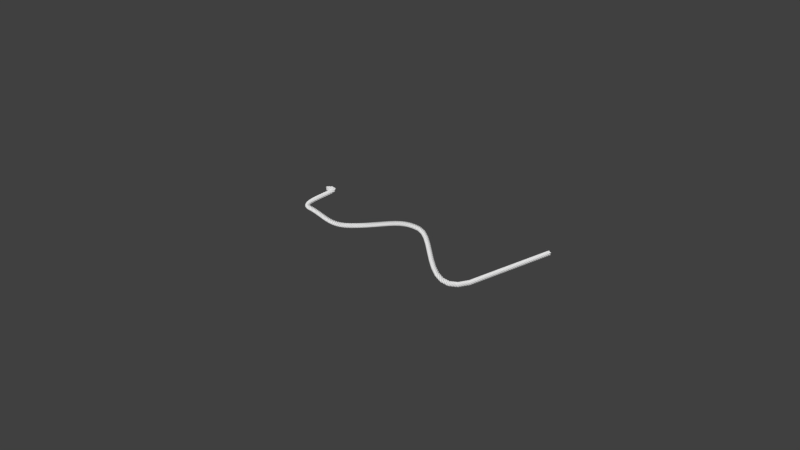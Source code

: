 # Source: rope.blend  (saved by Blender 2.92.15; exported with 4.5.12 LTS)
import bpy
from mathutils import Matrix  # noqa: F401  (used for matrix-valued properties, if any)

bpy.ops.wm.read_factory_settings(use_empty=True)
scene = bpy.context.scene
scene.name = 'Scene'

# ---- collections
col_collection_1 = bpy.data.collections.new('Collection 1'); scene.collection.children.link(col_collection_1)

# ---- world
world_world = bpy.data.worlds.new('World'); scene.world = world_world
world_world.color = (0.05088, 0.05088, 0.05088)
world_world.use_sun_shadow = False
world_world.sun_shadow_jitter_overblur = 0.0
world_world.cycles.sampling_method = 'MANUAL'
world_world.cycles.sample_map_resolution = 256

# ---- meshes
me_circle = bpy.data.meshes.new('Circle')
me_circle.from_pydata([(1.013, 1.0, 0.0), (0.8174, 0.9808, 0.0), (0.6298, 0.9239, 0.0), (0.4569, 0.8315, 0.0), (0.3054, 0.7071, 0.0), (0.181, 0.5556, 0.0), (0.08862, 0.3827, 0.0), (0.03172, 0.1951, 0.0), (0.0125, 7.55e-08, 0.0), (0.03172, -0.1951, 0.0), (0.08862, -0.3827, 0.0), (0.181, -0.5556, 0.0), (0.3054, -0.7071, 0.0), (0.4569, -0.8315, 0.0), (0.6298, -0.9239, 0.0), (0.8174, -0.9808, 0.0), (1.013, -1.0, 0.0), (1.208, -0.9808, 0.0), (1.395, -0.9239, 0.0), (1.568, -0.8315, 0.0), (1.72, -0.7071, 0.0), (1.844, -0.5556, 0.0), (1.936, -0.3827, 0.0), (1.993, -0.1951, 0.0), (2.013, 9.656e-07, 0.0), (1.993, 0.1951, 0.0), (1.936, 0.3827, 0.0), (1.844, 0.5556, 0.0), (1.72, 0.7071, 0.0), (1.568, 0.8315, 0.0), (1.395, 0.9239, 0.0), (1.208, 0.9808, 0.0), (0.008804, 1.0, -1.021), (0.008804, 0.9808, -0.8262), (0.008804, 0.9239, -0.6386), (0.008804, 0.8315, -0.4657), (0.008804, 0.7071, -0.3142), (0.008804, 0.5556, -0.1898), (0.008804, 0.3827, -0.09743), (0.008804, 0.1951, -0.04052), (0.008804, 7.711e-08, -0.02131), (0.008804, -0.1951, -0.04052), (0.008804, -0.3827, -0.09743), (0.008804, -0.5556, -0.1898), (0.008804, -0.7071, -0.3142), (0.008804, -0.8315, -0.4657), (0.008804, -0.9239, -0.6386), (0.008804, -0.9808, -0.8262), (0.008804, -1.0, -1.021), (0.008804, -0.9808, -1.216), (0.008804, -0.9239, -1.404), (0.008804, -0.8315, -1.577), (0.008804, -0.7071, -1.728), (0.008804, -0.5556, -1.853), (0.008804, -0.3827, -1.945), (0.008804, -0.1951, -2.002), (0.008804, 1.118e-06, -2.021), (0.008804, 0.1951, -2.002), (0.008804, 0.3827, -1.945), (0.008804, 0.5556, -1.853), (0.008804, 0.7071, -1.728), (0.008804, 0.8315, -1.577), (0.008804, 0.9239, -1.404), (0.008804, 0.9808, -1.216), (-1.013, 1.0, -0.008804), (-0.8174, 0.9808, -0.008804), (-0.6298, 0.9239, -0.008804), (-0.4569, 0.8315, -0.008804), (-0.3054, 0.7071, -0.008804), (-0.181, 0.5556, -0.008804), (-0.08862, 0.3827, -0.008804), (-0.03172, 0.1951, -0.008804), (-0.0125, 7.616e-08, -0.008804), (-0.03172, -0.1951, -0.008804), (-0.08862, -0.3827, -0.008804), (-0.181, -0.5556, -0.008804), (-0.3054, -0.7071, -0.008804), (-0.4569, -0.8315, -0.008804), (-0.6298, -0.9239, -0.008804), (-0.8174, -0.9808, -0.008804), (-1.013, -1.0, -0.008805), (-1.208, -0.9808, -0.008805), (-1.395, -0.9239, -0.008805), (-1.568, -0.8315, -0.008805), (-1.72, -0.7071, -0.008805), (-1.844, -0.5556, -0.008805), (-1.936, -0.3827, -0.008805), (-1.993, -0.1951, -0.008805), (-2.013, 9.663e-07, -0.008805), (-1.993, 0.1951, -0.008804), (-1.936, 0.3827, -0.008804), (-1.844, 0.5556, -0.008804), (-1.72, 0.7071, -0.008804), (-1.568, 0.8315, -0.008804), (-1.395, 0.9239, -0.008804), (-1.208, 0.9808, -0.008804), (0.008805, 1.0, 1.013), (0.008805, 0.9808, 0.8174), (0.008805, 0.9239, 0.6298), (0.008805, 0.8315, 0.4569), (0.008805, 0.7071, 0.3054), (0.008805, 0.5556, 0.181), (0.008805, 0.3827, 0.08862), (0.008805, 0.1951, 0.03172), (0.008805, 7.455e-08, 0.0125), (0.008805, -0.1951, 0.03172), (0.008805, -0.3827, 0.08862), (0.008805, -0.5556, 0.181), (0.008805, -0.7071, 0.3054), (0.008805, -0.8315, 0.4569), (0.008805, -0.9239, 0.6298), (0.008805, -0.9808, 0.8174), (0.008804, -1.0, 1.013), (0.008804, -0.9808, 1.208), (0.008804, -0.9239, 1.395), (0.008804, -0.8315, 1.568), (0.008804, -0.7071, 1.72), (0.008804, -0.5556, 1.844), (0.008804, -0.3827, 1.936), (0.008804, -0.1951, 1.993), (0.008804, 8.137e-07, 2.013), (0.008804, 0.1951, 1.993), (0.008804, 0.3827, 1.936), (0.008804, 0.5556, 1.844), (0.008804, 0.7071, 1.72), (0.008804, 0.8315, 1.568), (0.008804, 0.9239, 1.395), (0.008804, 0.9808, 1.208)], [(1, 0), (2, 1), (3, 2), (4, 3), (5, 4), (6, 5), (7, 6), (8, 7), (9, 8), (10, 9), (11, 10), (12, 11), (13, 12), (14, 13), (15, 14), (16, 15), (17, 16), (18, 17), (19, 18), (20, 19), (21, 20), (22, 21), (23, 22), (24, 23), (25, 24), (26, 25), (27, 26), (28, 27), (29, 28), (30, 29), (31, 30), (31, 0), (33, 32), (34, 33), (35, 34), (36, 35), (37, 36), (38, 37), (39, 38), (40, 39), (41, 40), (42, 41), (43, 42), (44, 43), (45, 44), (46, 45), (47, 46), (48, 47), (49, 48), (50, 49), (51, 50), (52, 51), (53, 52), (54, 53), (55, 54), (56, 55), (57, 56), (58, 57), (59, 58), (60, 59), (61, 60), (62, 61), (63, 62), (63, 32), (65, 64), (66, 65), (67, 66), (68, 67), (69, 68), (70, 69), (71, 70), (72, 71), (73, 72), (74, 73), (75, 74), (76, 75), (77, 76), (78, 77), (79, 78), (80, 79), (81, 80), (82, 81), (83, 82), (84, 83), (85, 84), (86, 85), (87, 86), (88, 87), (89, 88), (90, 89), (91, 90), (92, 91), (93, 92), (94, 93), (95, 94), (95, 64), (97, 96), (98, 97), (99, 98), (100, 99), (101, 100), (102, 101), (103, 102), (104, 103), (105, 104), (106, 105), (107, 106), (108, 107), (109, 108), (110, 109), (111, 110), (112, 111), (113, 112), (114, 113), (115, 114), (116, 115), (117, 116), (118, 117), (119, 118), (120, 119), (121, 120), (122, 121), (123, 122), (124, 123), (125, 124), (126, 125), (127, 126), (127, 96)], [])
me_circle.use_remesh_preserve_volume = False
me_circle.use_remesh_preserve_attributes = False
me_circle.use_mirror_vertex_groups = False
me_circle.update()

# ---- curves / text
cu_beziercurve = bpy.data.curves.new('BezierCurve', 'CURVE')
cu_beziercurve.dimensions = '3D'
_sp = cu_beziercurve.splines.new('BEZIER'); _sp.bezier_points.add(4)
_sp.bezier_points.foreach_set('co', [-0.6397, 0.4341, 0.06538, -0.6172, 0.2109, 0.0, -0.1875, 0.1875, 0.0, 0.3966, 0.2415, 0.1455, 0.9763, 0.1995, 0.0])
_sp.bezier_points.foreach_set('handle_left', [-1.14, -0.0659, 0.06538, -0.7512, 0.2257, 0.0, -0.3118, 0.08775, 0.0, 0.2013, 0.2805, 0.1455, 0.856, -0.3535, -0.02227])
_sp.bezier_points.foreach_set('handle_right', [-0.5147, 0.5591, 0.06538, -0.4416, 0.1916, 0.0, -0.007501, 0.332, 0.0, 0.5919, 0.2024, 0.1455, 1.131, 0.9115, 0.02867])
for _p, _l, _r in zip(_sp.bezier_points, ['ALIGNED', 'ALIGNED', 'ALIGNED', 'ALIGNED', 'ALIGNED'], ['ALIGNED', 'ALIGNED', 'ALIGNED', 'ALIGNED', 'ALIGNED']): _p.handle_left_type = _l; _p.handle_right_type = _r
_sp.order_u = 0
_sp.order_v = 0
cu_beziercurve.use_path = True
cu_beziercurve.use_path_clamp = True
cu_beziercurve.bevel_resolution = 0
cu_beziercurve.fill_mode = 'HALF'

# ---- objects
ob_beziercurve = bpy.data.objects.new('BezierCurve', cu_beziercurve)
ob_circle = bpy.data.objects.new('Circle', me_circle)

# ---- transforms, parenting, visibility, modifiers, constraints
ob_beziercurve.location = (0.0, 0.0, 0.0)
ob_beziercurve.scale = (7.989, 7.989, 7.989)
ob_beziercurve.lineart.crease_threshold = 0.0
ob_circle.location = (0.0, 0.0, 0.0)
ob_circle.rotation_euler = (1.571, 0.0, 0.0)
ob_circle.scale = (0.07116, 0.07116, 0.07116)
ob_circle.lineart.crease_threshold = 0.0
_m = ob_circle.modifiers.new('Screw', 'SCREW')
_m.iterations = 39
_m.axis = 'Y'
_m.screw_offset = 8.1
_m.merge_threshold = 0.0
_m.use_smooth_shade = False
_m = ob_circle.modifiers.new('Curve', 'CURVE')
_m.object = ob_beziercurve
_m.deform_axis = 'POS_Z'

# ---- collection membership
col_collection_1.objects.link(ob_beziercurve)
col_collection_1.objects.link(ob_circle)

# ---- scene / render settings (as saved in the file)
scene.frame_start = 1; scene.frame_end = 250; scene.frame_set(1)
scene.render.engine = 'BLENDER_EEVEE_NEXT'
scene.render.image_settings.color_mode = 'RGB'
scene.render.image_settings.compression = 90
scene.render.resolution_percentage = 50
scene.render.dither_intensity = 0.0
scene.render.bake_margin = 2
scene.render.bake_bias = 0.0
scene.cycles.use_denoising = False
scene.cycles.samples = 10
scene.cycles.sampling_pattern = 'TABULATED_SOBOL'
scene.cycles.light_sampling_threshold = 0.0
scene.cycles.use_adaptive_sampling = False
scene.cycles.use_light_tree = False
scene.cycles.blur_glossy = 0.0
scene.cycles.volume_bounces = 1
scene.cycles.pixel_filter_type = 'GAUSSIAN'
scene.cycles.sample_clamp_indirect = 0.0
scene.view_settings.view_transform = 'Standard'
bpy.context.view_layer.update()

# ---- added for rendering (the .blend has no active camera and no usable light): camera, sun
cam_auto = bpy.data.cameras.new('AutoCamera')
cam_auto.lens = 50.0
cam_auto.sensor_width = 36.0
cam_auto.clip_end = 1000.0
ob_auto_camera = bpy.data.objects.new('AutoCamera', cam_auto)
scene.collection.objects.link(ob_auto_camera)
ob_auto_camera.location = (36.5814, -39.8013, 28.7709)
ob_auto_camera.rotation_euler = (1.09748, -7.21219e-08, 0.694738)
scene.camera = ob_auto_camera
light_auto_sun = bpy.data.lights.new('AutoSun', 'SUN')
light_auto_sun.energy = 3.0
light_auto_sun.angle = 0.0523599
ob_auto_sun = bpy.data.objects.new('AutoSun', light_auto_sun)
scene.collection.objects.link(ob_auto_sun)
ob_auto_sun.rotation_euler = (0.872665, 0.174533, 0.523599)
bpy.context.view_layer.update()
